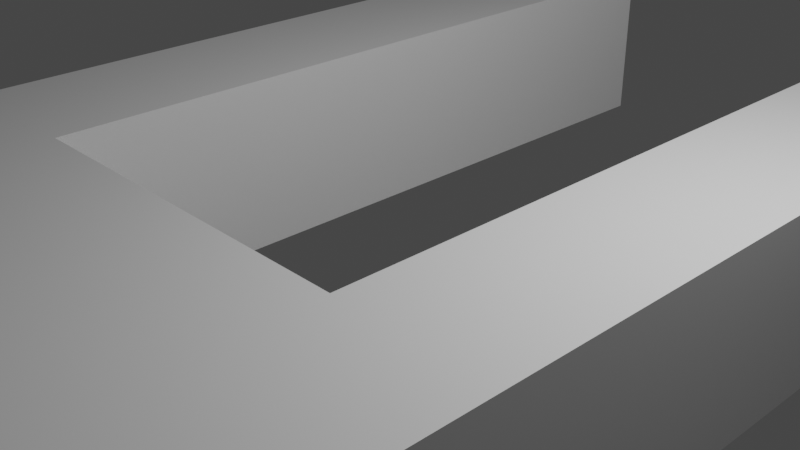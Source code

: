 # Source: ship01.blend  (saved by Blender 3.0.42; exported with 4.5.12 LTS)
import bpy
from mathutils import Matrix  # noqa: F401  (used for matrix-valued properties, if any)

bpy.ops.wm.read_factory_settings(use_empty=True)
scene = bpy.context.scene
scene.name = 'Scene'

# ---- collections
col_collection = bpy.data.collections.new('Collection'); scene.collection.children.link(col_collection)

# ---- materials (node trees are filled in below, after node groups)
mat_material = bpy.data.materials.new('Material')
mat_material.alpha_threshold = 0.0
mat_material.use_transparent_shadow = False
mat_material.line_color = (0.0, 0.0, 0.0, 1.0)

# ---- material node trees
mat_material.use_nodes = True; mat_material.node_tree.nodes.clear()
_N = mat_material.node_tree.nodes; _L = mat_material.node_tree.links
n0 = _N.new('ShaderNodeOutputMaterial'); n0.name = 'Material Output'; n0.location = (300, 300)
n1 = _N.new('ShaderNodeBsdfPrincipled'); n1.name = 'Principled BSDF'; n1.location = (10, 300)
n1.distribution = 'GGX'
n1.subsurface_method = 'RANDOM_WALK_SKIN'
n1.inputs[2].default_value = 0.4
n1.inputs[3].default_value = 1.45
n1.inputs[27].default_value = (0.0, 0.0, 0.0, 1.0)
n1.inputs[28].default_value = 1.0
_L.new(n1.outputs[0], n0.inputs[0])
n0.is_active_output = True

# ---- world
world_world = bpy.data.worlds.new('World'); scene.world = world_world
world_world.use_nodes = True; world_world.node_tree.nodes.clear()
_N = world_world.node_tree.nodes; _L = world_world.node_tree.links
n0 = _N.new('ShaderNodeOutputWorld'); n0.name = 'World Output'; n0.location = (300, 300)
n1 = _N.new('ShaderNodeBackground'); n1.name = 'Background'; n1.location = (10, 300)
n1.inputs[0].default_value = (0.05088, 0.05088, 0.05088, 1.0)
_L.new(n1.outputs[0], n0.inputs[0])
n0.is_active_output = True
world_world.color = (0.05088, 0.05088, 0.05088)
world_world.use_sun_shadow = False
world_world.sun_shadow_jitter_overblur = 0.0

# ---- cameras
cam_camera = bpy.data.cameras.new('Camera')
cam_camera.clip_end = 100.0
cam_camera.ortho_scale = 7.314

# ---- lights
light_light = bpy.data.lights.new('Light', 'POINT')
light_light.transmission_factor = 0.0
light_light.energy = 1000.0
light_light.shadow_soft_size = 0.1
light_light.shadow_maximum_resolution = 0.006
light_light.use_absolute_resolution = True

# ---- meshes
me_cube = bpy.data.meshes.new('Cube')
me_cube.from_pydata([(1.0, 1.0, 1.0), (1.0, 1.0, -1.0), (1.0, -1.0, 1.0), (0.5503, -0.3928, 1.0), (1.0, -1.0, -1.0), (0.5503, -0.3928, -1.0), (-1.0, 1.0, 1.0), (-1.0, 1.0, -1.0), (-1.0, -1.0, 1.0), (-0.5503, -0.3928, 1.0), (-1.0, -1.0, -1.0), (-0.5503, -0.3928, -1.0), (0.5503, 1.0, 1.0), (-0.5503, 1.0, 1.0), (-0.5503, 1.0, -1.0), (0.5503, 1.0, -1.0)], [], [(6, 8, 2, 0, 12, 3, 9, 13), (4, 2, 8, 10), (10, 8, 6, 7), (1, 4, 10, 7, 14, 11, 5, 15), (1, 0, 2, 4), (12, 0, 1, 15), (7, 6, 13, 14), (9, 3, 5, 11), (14, 13, 9, 11), (15, 5, 3, 12)])
_uv = me_cube.uv_layers.new(name='UVMap')
_uv.uv.foreach_set('vector', [0.875, 0.5, 0.875, 0.75, 0.625, 0.75, 0.625, 0.5, 0.6812, 0.5, 0.6812, 0.6741, 0.8188, 0.6741, 0.8188, 0.5, 0.375, 0.75, 0.625, 0.75, 0.625, 1.0, 0.375, 1.0, 0.375, 0.0, 0.625, 0.0, 0.625, 0.25, 0.375, 0.25, 0.375, 0.5, 0.375, 0.75, 0.125, 0.75, 0.125, 0.5, 0.1812, 0.5, 0.1812, 0.6741, 0.3188, 0.6741, 0.3188, 0.5, 0.375, 0.5, 0.625, 0.5, 0.625, 0.75, 0.375, 0.75, 0.625, 0.4438, 0.625, 0.5, 0.375, 0.5, 0.375, 0.4438, 0.375, 0.25, 0.625, 0.25, 0.625, 0.3062, 0.375, 0.3062, 0.625, 1.0, 0.625, 0.75, 0.375, 0.75, 0.375, 1.0, 0.375, 0.1741, 0.625, 0.1741, 0.625, 0.0, 0.375, 0.0, 0.375, 0.5759, 0.375, 0.75, 0.625, 0.75, 0.625, 0.5759])
me_cube.materials.append(mat_material)
me_cube.use_remesh_preserve_volume = False
me_cube.use_remesh_preserve_attributes = False
me_cube.use_mirror_vertex_groups = False
me_cube.update()

# ---- objects
ob_cube = bpy.data.objects.new('Cube', me_cube)
ob_light = bpy.data.objects.new('Light', light_light)
ob_camera = bpy.data.objects.new('Camera', cam_camera)

# ---- transforms, parenting, visibility, modifiers, constraints
ob_cube.location = (0.0, 0.0, 0.0)
ob_cube.scale = (3.676, 6.57, 1.0)
ob_cube.lock_rotations_4d = False
ob_cube.empty_display_type = 'ARROWS'
ob_cube.lineart.crease_threshold = 0.0
ob_light.location = (4.076, 1.005, 5.904)
ob_light.rotation_euler = (0.6503, 0.05522, 1.866)
ob_light.lock_rotations_4d = False
ob_light.empty_display_type = 'ARROWS'
ob_light.color = (0.0, 0.0, 0.0, 0.0)
ob_light.lineart.crease_threshold = 0.0
ob_camera.location = (7.359, -6.926, 4.958)
ob_camera.rotation_euler = (1.109, 0.0, 0.8149)
ob_camera.lock_rotations_4d = False
ob_camera.empty_display_type = 'ARROWS'
ob_camera.color = (0.0, 0.0, 0.0, 0.0)
ob_camera.display_type = 'WIRE'
ob_camera.lineart.crease_threshold = 0.0

# ---- collection membership
col_collection.objects.link(ob_cube)
col_collection.objects.link(ob_light)
col_collection.objects.link(ob_camera)

# ---- scene / render settings (as saved in the file)
scene.camera = ob_camera
scene.frame_start = 1; scene.frame_end = 250; scene.frame_set(1)
scene.render.engine = 'BLENDER_EEVEE_NEXT'
scene.cycles.sampling_pattern = 'TABULATED_SOBOL'
scene.cycles.use_light_tree = False
scene.view_settings.view_transform = 'Filmic'
bpy.context.view_layer.update()
